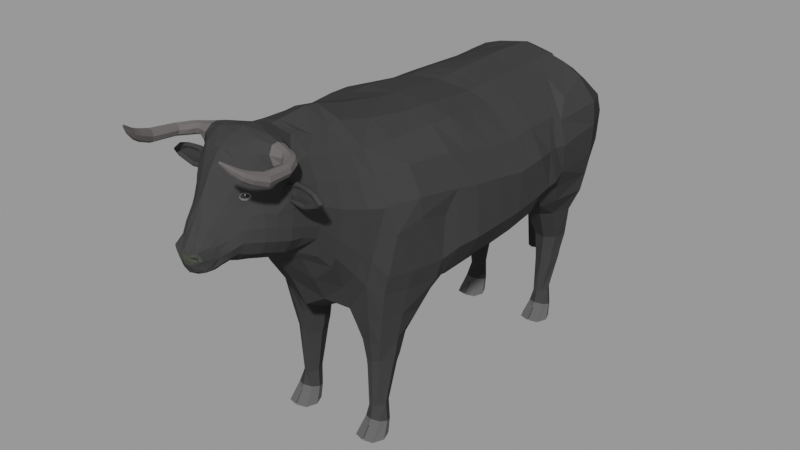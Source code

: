 # Source: low-poly-bull_767300f2-1e64-4139-a6c5-f4e220d7e3aa.blend  (saved by Blender 4.2.66; exported with 4.5.12 LTS)
import bpy
from mathutils import Matrix  # noqa: F401  (used for matrix-valued properties, if any)

bpy.ops.wm.read_factory_settings(use_empty=True)
scene = bpy.context.scene
scene.name = 'upload'

# ---- collections
col_low_poly_bull = bpy.data.collections.new('Low Poly Bull'); scene.collection.children.link(col_low_poly_bull)

# ---- materials (node trees are filled in below, after node groups)
mat_bulleyesblack = bpy.data.materials.new('BullEyesBlack')
mat_bulleyeswhite = bpy.data.materials.new('BullEyesWhite')
mat_bullbody = bpy.data.materials.new('BullBody')
mat_bullbody.alpha_threshold = 0.0
mat_bullbody.diffuse_color = (0.7991, 0.7991, 0.7991, 1.0)
mat_bullbody.roughness = 0.5
mat_bullhorns = bpy.data.materials.new('BullHorns')
mat_bullhorns.alpha_threshold = 0.0
mat_bullhorns.diffuse_color = (0.7991, 0.7991, 0.7991, 1.0)
mat_bullhorns.roughness = 1.0
mat_bulleyesfoot = bpy.data.materials.new('BullEyesFoot')
mat_bulleyesfoot.alpha_threshold = 0.0
mat_bulleyesfoot.diffuse_color = (0.7991, 0.7991, 0.7991, 1.0)
mat_bulleyesfoot.roughness = 0.5
mat_bullroundeyes = bpy.data.materials.new('BullRoundEyes')
mat_bullroundeyes.alpha_threshold = 0.0
mat_bullroundeyes.diffuse_color = (0.7991, 0.7991, 0.7991, 1.0)
mat_bullroundeyes.roughness = 0.5
mat_bullnose = bpy.data.materials.new('BullNose')
mat_bullnose.alpha_threshold = 0.0
mat_bullnose.diffuse_color = (0.7991, 0.7991, 0.7991, 1.0)
mat_bullnose.roughness = 0.5

# ---- material node trees
mat_bulleyesblack.use_nodes = True; mat_bulleyesblack.node_tree.nodes.clear()
_N = mat_bulleyesblack.node_tree.nodes; _L = mat_bulleyesblack.node_tree.links
n0 = _N.new('ShaderNodeBsdfPrincipled'); n0.name = 'Principled BSDF'; n0.location = (10, 300)
n0.distribution = 'GGX'
n0.subsurface_method = 'RANDOM_WALK_SKIN'
n0.inputs[0].default_value = (0.03741, 0.03741, 0.03741, 1.0)
n0.inputs[2].default_value = 1.0
n0.inputs[3].default_value = 1.45
n0.inputs[13].default_value = 0.0
n0.inputs[27].default_value = (0.0, 0.0, 0.0, 1.0)
n0.inputs[28].default_value = 1.0
n1 = _N.new('ShaderNodeOutputMaterial'); n1.name = 'Material Output'; n1.location = (300, 300)
_L.new(n0.outputs[0], n1.inputs[0])
n1.is_active_output = True
mat_bulleyeswhite.use_nodes = True; mat_bulleyeswhite.node_tree.nodes.clear()
_N = mat_bulleyeswhite.node_tree.nodes; _L = mat_bulleyeswhite.node_tree.links
n0 = _N.new('ShaderNodeBsdfPrincipled'); n0.name = 'Principled BSDF'; n0.location = (10, 300)
n0.distribution = 'GGX'
n0.subsurface_method = 'RANDOM_WALK_SKIN'
n0.inputs[2].default_value = 1.0
n0.inputs[3].default_value = 1.45
n0.inputs[13].default_value = 0.0
n0.inputs[27].default_value = (0.0, 0.0, 0.0, 1.0)
n0.inputs[28].default_value = 1.0
n1 = _N.new('ShaderNodeOutputMaterial'); n1.name = 'Material Output'; n1.location = (300, 300)
_L.new(n0.outputs[0], n1.inputs[0])
n1.is_active_output = True
mat_bullbody.use_nodes = True; mat_bullbody.node_tree.nodes.clear()
_N = mat_bullbody.node_tree.nodes; _L = mat_bullbody.node_tree.links
n0 = _N.new('ShaderNodeBsdfPrincipled'); n0.name = 'Principled BSDF'; n0.location = (10, 300)
n0.distribution = 'GGX'
n0.subsurface_method = 'RANDOM_WALK_SKIN'
n0.inputs[0].default_value = (0.04373, 0.04373, 0.04374, 1.0)
n0.inputs[2].default_value = 1.0
n0.inputs[3].default_value = 1.45
n0.inputs[13].default_value = 0.0
n0.inputs[27].default_value = (0.0, 0.0, 0.0, 1.0)
n0.inputs[28].default_value = 1.0
n1 = _N.new('ShaderNodeOutputMaterial'); n1.name = 'Material Output'; n1.location = (300, 300)
_L.new(n0.outputs[0], n1.inputs[0])
n1.is_active_output = True
mat_bullhorns.use_nodes = True; mat_bullhorns.node_tree.nodes.clear()
_N = mat_bullhorns.node_tree.nodes; _L = mat_bullhorns.node_tree.links
n0 = _N.new('ShaderNodeBsdfPrincipled'); n0.name = 'Principled BSDF'; n0.location = (10, 300)
n0.distribution = 'GGX'
n0.subsurface_method = 'RANDOM_WALK_SKIN'
n0.inputs[0].default_value = (0.1274, 0.1144, 0.1144, 1.0)
n0.inputs[2].default_value = 1.0
n0.inputs[3].default_value = 1.45
n0.inputs[13].default_value = 0.0
n0.inputs[27].default_value = (0.0, 0.0, 0.0, 1.0)
n0.inputs[28].default_value = 1.0
n1 = _N.new('ShaderNodeOutputMaterial'); n1.name = 'Material Output'; n1.location = (300, 300)
_L.new(n0.outputs[0], n1.inputs[0])
n1.is_active_output = True
mat_bulleyesfoot.use_nodes = True; mat_bulleyesfoot.node_tree.nodes.clear()
_N = mat_bulleyesfoot.node_tree.nodes; _L = mat_bulleyesfoot.node_tree.links
n0 = _N.new('ShaderNodeBsdfPrincipled'); n0.name = 'Principled BSDF'; n0.location = (10, 300)
n0.distribution = 'GGX'
n0.subsurface_method = 'RANDOM_WALK_SKIN'
n0.inputs[0].default_value = (0.1022, 0.1022, 0.1022, 1.0)
n0.inputs[2].default_value = 1.0
n0.inputs[3].default_value = 1.45
n0.inputs[13].default_value = 0.0
n0.inputs[27].default_value = (0.0, 0.0, 0.0, 1.0)
n0.inputs[28].default_value = 1.0
n1 = _N.new('ShaderNodeOutputMaterial'); n1.name = 'Material Output'; n1.location = (300, 300)
_L.new(n0.outputs[0], n1.inputs[0])
n1.is_active_output = True
mat_bullroundeyes.use_nodes = True; mat_bullroundeyes.node_tree.nodes.clear()
_N = mat_bullroundeyes.node_tree.nodes; _L = mat_bullroundeyes.node_tree.links
n0 = _N.new('ShaderNodeBsdfPrincipled'); n0.name = 'Principled BSDF'; n0.location = (10, 300)
n0.distribution = 'GGX'
n0.subsurface_method = 'RANDOM_WALK_SKIN'
n0.inputs[0].default_value = (0.1274, 0.1274, 0.1274, 1.0)
n0.inputs[2].default_value = 1.0
n0.inputs[3].default_value = 1.45
n0.inputs[13].default_value = 0.0
n0.inputs[27].default_value = (0.0, 0.0, 0.0, 1.0)
n0.inputs[28].default_value = 1.0
n1 = _N.new('ShaderNodeOutputMaterial'); n1.name = 'Material Output'; n1.location = (300, 300)
_L.new(n0.outputs[0], n1.inputs[0])
n1.is_active_output = True
mat_bullnose.use_nodes = True; mat_bullnose.node_tree.nodes.clear()
_N = mat_bullnose.node_tree.nodes; _L = mat_bullnose.node_tree.links
n0 = _N.new('ShaderNodeBsdfPrincipled'); n0.name = 'Principled BSDF'; n0.location = (10, 300)
n0.distribution = 'GGX'
n0.subsurface_method = 'RANDOM_WALK_SKIN'
n0.inputs[0].default_value = (0.06125, 0.06663, 0.05127, 1.0)
n0.inputs[2].default_value = 1.0
n0.inputs[3].default_value = 1.45
n0.inputs[13].default_value = 0.0
n0.inputs[27].default_value = (0.0, 0.0, 0.0, 1.0)
n0.inputs[28].default_value = 1.0
n1 = _N.new('ShaderNodeOutputMaterial'); n1.name = 'Material Output'; n1.location = (300, 300)
_L.new(n0.outputs[0], n1.inputs[0])
n1.is_active_output = True

# ---- meshes
me_bulleyes = bpy.data.meshes.new('BullEyes')
me_bulleyes.from_pydata([(0.1016, -1.105, 1.343), (0.05489, -1.11, 1.343), (0.1304, -1.173, 1.335), (0.1324, -1.159, 1.327), (0.1297, -1.144, 1.322), (0.1224, -1.13, 1.318), (0.1113, -1.118, 1.317), (0.09744, -1.11, 1.318), (0.08221, -1.106, 1.322), (0.06709, -1.106, 1.327), (0.05355, -1.111, 1.335), (0.1267, -1.177, 1.329), (0.1255, -1.167, 1.316), (0.1201, -1.156, 1.306), (0.1111, -1.144, 1.3), (0.09946, -1.133, 1.298), (0.08619, -1.124, 1.3), (0.07264, -1.118, 1.306), (0.06014, -1.115, 1.316), (0.0499, -1.116, 1.329), (0.1217, -1.184, 1.327), (0.116, -1.179, 1.312), (0.107, -1.172, 1.301), (0.09578, -1.163, 1.293), (0.08331, -1.153, 1.291), (0.07083, -1.143, 1.293), (0.05957, -1.134, 1.301), (0.05064, -1.127, 1.312), (0.04491, -1.122, 1.327), (0.1167, -1.19, 1.329), (0.1065, -1.191, 1.316), (0.09397, -1.188, 1.306), (0.08042, -1.182, 1.3), (0.06715, -1.173, 1.298), (0.05546, -1.162, 1.3), (0.0465, -1.15, 1.306), (0.04115, -1.139, 1.316), (0.03991, -1.128, 1.329), (0.1131, -1.194, 1.335), (0.09952, -1.2, 1.327), (0.0844, -1.2, 1.322), (0.06917, -1.196, 1.318), (0.05532, -1.188, 1.317), (0.04422, -1.176, 1.318), (0.03694, -1.162, 1.322), (0.03419, -1.147, 1.327), (0.03626, -1.133, 1.335), (0.1117, -1.196, 1.343), (0.09698, -1.203, 1.343), (0.0809, -1.205, 1.343), (0.06505, -1.201, 1.343), (0.051, -1.193, 1.343), (0.0401, -1.181, 1.343), (0.03343, -1.167, 1.343), (0.03165, -1.151, 1.343), (0.03492, -1.135, 1.343), (0.04293, -1.121, 1.343), (0.1131, -1.194, 1.351), (0.09952, -1.2, 1.358), (0.0844, -1.2, 1.364), (0.06917, -1.196, 1.367), (0.05532, -1.188, 1.368), (0.04422, -1.176, 1.367), (0.03694, -1.162, 1.364), (0.03419, -1.147, 1.358), (0.03626, -1.133, 1.351), (0.1167, -1.19, 1.356), (0.1065, -1.191, 1.369), (0.09397, -1.188, 1.379), (0.08042, -1.182, 1.385), (0.06715, -1.173, 1.387), (0.05546, -1.162, 1.385), (0.0465, -1.15, 1.379), (0.04115, -1.139, 1.369), (0.03991, -1.128, 1.356), (0.1237, -1.185, 1.343), (0.1217, -1.184, 1.359), (0.116, -1.179, 1.373), (0.107, -1.172, 1.384), (0.09578, -1.163, 1.392), (0.08331, -1.153, 1.394), (0.07083, -1.143, 1.392), (0.05957, -1.134, 1.384), (0.05064, -1.127, 1.373), (0.04491, -1.122, 1.359), (0.1267, -1.177, 1.356), (0.1255, -1.167, 1.369), (0.1201, -1.156, 1.379), (0.1111, -1.144, 1.385), (0.09946, -1.133, 1.387), (0.08619, -1.124, 1.385), (0.07264, -1.118, 1.379), (0.06014, -1.115, 1.369), (0.0499, -1.116, 1.356), (0.1304, -1.173, 1.351), (0.1324, -1.159, 1.358), (0.1297, -1.144, 1.364), (0.1224, -1.13, 1.367), (0.1113, -1.118, 1.368), (0.09744, -1.11, 1.367), (0.08221, -1.106, 1.364), (0.06709, -1.106, 1.358), (0.05355, -1.111, 1.351), (0.1317, -1.171, 1.343), (0.135, -1.155, 1.343), (0.1332, -1.139, 1.343), (0.1265, -1.125, 1.343), (0.1156, -1.113, 1.343), (0.08571, -1.101, 1.343), (0.06963, -1.103, 1.343)], [], [(104, 103, 2, 3), (1, 109, 9, 10), (0, 107, 6, 7), (105, 104, 3, 4), (56, 1, 10), (108, 0, 7, 8), (106, 105, 4, 5), (103, 75, 2), (109, 108, 8, 9), (107, 106, 5, 6), (3, 2, 11, 12), (10, 9, 18, 19), (7, 6, 15, 16), (4, 3, 12, 13), (56, 10, 19), (8, 7, 16, 17), (5, 4, 13, 14), (2, 75, 11), (9, 8, 17, 18), (6, 5, 14, 15), (15, 14, 23, 24), (12, 11, 20, 21), (19, 18, 27, 28), (16, 15, 24, 25), (13, 12, 21, 22), (56, 19, 28), (17, 16, 25, 26), (14, 13, 22, 23), (11, 75, 20), (18, 17, 26, 27), (20, 75, 29), (27, 26, 35, 36), (24, 23, 32, 33), (21, 20, 29, 30), (28, 27, 36, 37), (25, 24, 33, 34), (22, 21, 30, 31), (56, 28, 37), (26, 25, 34, 35), (23, 22, 31, 32), (35, 34, 43, 44), (32, 31, 40, 41), (29, 75, 38), (36, 35, 44, 45), (33, 32, 41, 42), (30, 29, 38, 39), (37, 36, 45, 46), (34, 33, 42, 43), (31, 30, 39, 40), (56, 37, 46), (40, 39, 48, 49), (56, 46, 55), (44, 43, 52, 53), (41, 40, 49, 50), (38, 75, 47), (45, 44, 53, 54), (42, 41, 50, 51), (39, 38, 47, 48), (46, 45, 54, 55), (43, 42, 51, 52), (52, 51, 61, 62), (49, 48, 58, 59), (56, 55, 65), (53, 52, 62, 63), (50, 49, 59, 60), (47, 75, 57), (54, 53, 63, 64), (51, 50, 60, 61), (48, 47, 57, 58), (55, 54, 64, 65), (58, 57, 66, 67), (65, 64, 73, 74), (62, 61, 70, 71), (59, 58, 67, 68), (56, 65, 74), (63, 62, 71, 72), (60, 59, 68, 69), (57, 75, 66), (64, 63, 72, 73), (61, 60, 69, 70), (73, 72, 82, 83), (70, 69, 79, 80), (67, 66, 76, 77), (74, 73, 83, 84), (71, 70, 80, 81), (68, 67, 77, 78), (56, 74, 84), (72, 71, 81, 82), (69, 68, 78, 79), (66, 75, 76), (79, 78, 87, 88), (76, 75, 85), (83, 82, 91, 92), (80, 79, 88, 89), (77, 76, 85, 86), (84, 83, 92, 93), (81, 80, 89, 90), (78, 77, 86, 87), (56, 84, 93), (82, 81, 90, 91), (91, 90, 99, 100), (88, 87, 96, 97), (85, 75, 94), (92, 91, 100, 101), (89, 88, 97, 98), (86, 85, 94, 95), (93, 92, 101, 102), (90, 89, 98, 99), (87, 86, 95, 96), (56, 93, 102), (96, 95, 104, 105), (56, 102, 1), (100, 99, 0, 108), (97, 96, 105, 106), (94, 75, 103), (101, 100, 108, 109), (98, 97, 106, 107), (95, 94, 103, 104), (102, 101, 109, 1), (99, 98, 107, 0)])
me_bulleyes.polygons.foreach_set('material_index', [0, 0, 0, 0, 0, 0, 0, 0, 0, 0, 0, 0, 0, 0, 0, 0, 0, 0, 0, 0, 0, 0, 0, 0, 0, 0, 0, 0, 0, 0, 0, 0, 0, 0, 0, 0, 0, 0, 0, 0, 0, 0, 0, 0, 0, 0, 0, 0, 0, 0, 0, 0, 0, 0, 0, 0, 0, 0, 0, 0, 0, 0, 0, 0, 0, 0, 0, 0, 0, 0, 0, 0, 0, 0, 0, 0, 0, 0, 0, 0, 0, 0, 0, 0, 0, 0, 0, 0, 0, 0, 0, 1, 0, 0, 0, 0, 0, 0, 0, 0, 0, 0, 0, 0, 0, 0, 0, 0, 0, 0, 0, 0, 0, 0, 0, 0, 0, 0, 0, 0])
_uv = me_bulleyes.uv_layers.new(name='UVMap')
_uv.uv.foreach_set('vector', [0.75, 0.8, 0.75, 0.9, 0.6667, 0.9, 0.6667, 0.8, 0.75, 0.1, 0.75, 0.2, 0.6667, 0.2, 0.6667, 0.1, 0.75, 0.4, 0.75, 0.5, 0.6667, 0.5, 0.6667, 0.4, 0.75, 0.7, 0.75, 0.8, 0.6667, 0.8, 0.6667, 0.7, 0.7083, 0.0, 0.75, 0.1, 0.6667, 0.1, 0.75, 0.3, 0.75, 0.4, 0.6667, 0.4, 0.6667, 0.3, 0.75, 0.6, 0.75, 0.7, 0.6667, 0.7, 0.6667, 0.6, 0.75, 0.9, 0.7083, 1.0, 0.6667, 0.9, 0.75, 0.2, 0.75, 0.3, 0.6667, 0.3, 0.6667, 0.2, 0.75, 0.5, 0.75, 0.6, 0.6667, 0.6, 0.6667, 0.5, 0.6667, 0.8, 0.6667, 0.9, 0.5833, 0.9, 0.5833, 0.8, 0.6667, 0.1, 0.6667, 0.2, 0.5833, 0.2, 0.5833, 0.1, 0.6667, 0.4, 0.6667, 0.5, 0.5833, 0.5, 0.5833, 0.4, 0.6667, 0.7, 0.6667, 0.8, 0.5833, 0.8, 0.5833, 0.7, 0.625, 0.0, 0.6667, 0.1, 0.5833, 0.1, 0.6667, 0.3, 0.6667, 0.4, 0.5833, 0.4, 0.5833, 0.3, 0.6667, 0.6, 0.6667, 0.7, 0.5833, 0.7, 0.5833, 0.6, 0.6667, 0.9, 0.625, 1.0, 0.5833, 0.9, 0.6667, 0.2, 0.6667, 0.3, 0.5833, 0.3, 0.5833, 0.2, 0.6667, 0.5, 0.6667, 0.6, 0.5833, 0.6, 0.5833, 0.5, 0.5833, 0.5, 0.5833, 0.6, 0.5, 0.6, 0.5, 0.5, 0.5833, 0.8, 0.5833, 0.9, 0.5, 0.9, 0.5, 0.8, 0.5833, 0.1, 0.5833, 0.2, 0.5, 0.2, 0.5, 0.1, 0.5833, 0.4, 0.5833, 0.5, 0.5, 0.5, 0.5, 0.4, 0.5833, 0.7, 0.5833, 0.8, 0.5, 0.8, 0.5, 0.7, 0.5417, 0.0, 0.5833, 0.1, 0.5, 0.1, 0.5833, 0.3, 0.5833, 0.4, 0.5, 0.4, 0.5, 0.3, 0.5833, 0.6, 0.5833, 0.7, 0.5, 0.7, 0.5, 0.6, 0.5833, 0.9, 0.5417, 1.0, 0.5, 0.9, 0.5833, 0.2, 0.5833, 0.3, 0.5, 0.3, 0.5, 0.2, 0.5, 0.9, 0.4583, 1.0, 0.4167, 0.9, 0.5, 0.2, 0.5, 0.3, 0.4167, 0.3, 0.4167, 0.2, 0.5, 0.5, 0.5, 0.6, 0.4167, 0.6, 0.4167, 0.5, 0.5, 0.8, 0.5, 0.9, 0.4167, 0.9, 0.4167, 0.8, 0.5, 0.1, 0.5, 0.2, 0.4167, 0.2, 0.4167, 0.1, 0.5, 0.4, 0.5, 0.5, 0.4167, 0.5, 0.4167, 0.4, 0.5, 0.7, 0.5, 0.8, 0.4167, 0.8, 0.4167, 0.7, 0.4583, 0.0, 0.5, 0.1, 0.4167, 0.1, 0.5, 0.3, 0.5, 0.4, 0.4167, 0.4, 0.4167, 0.3, 0.5, 0.6, 0.5, 0.7, 0.4167, 0.7, 0.4167, 0.6, 0.4167, 0.3, 0.4167, 0.4, 0.3333, 0.4, 0.3333, 0.3, 0.4167, 0.6, 0.4167, 0.7, 0.3333, 0.7, 0.3333, 0.6, 0.4167, 0.9, 0.375, 1.0, 0.3333, 0.9, 0.4167, 0.2, 0.4167, 0.3, 0.3333, 0.3, 0.3333, 0.2, 0.4167, 0.5, 0.4167, 0.6, 0.3333, 0.6, 0.3333, 0.5, 0.4167, 0.8, 0.4167, 0.9, 0.3333, 0.9, 0.3333, 0.8, 0.4167, 0.1, 0.4167, 0.2, 0.3333, 0.2, 0.3333, 0.1, 0.4167, 0.4, 0.4167, 0.5, 0.3333, 0.5, 0.3333, 0.4, 0.4167, 0.7, 0.4167, 0.8, 0.3333, 0.8, 0.3333, 0.7, 0.375, 0.0, 0.4167, 0.1, 0.3333, 0.1, 0.3333, 0.7, 0.3333, 0.8, 0.25, 0.8, 0.25, 0.7, 0.2917, 0.0, 0.3333, 0.1, 0.25, 0.1, 0.3333, 0.3, 0.3333, 0.4, 0.25, 0.4, 0.25, 0.3, 0.3333, 0.6, 0.3333, 0.7, 0.25, 0.7, 0.25, 0.6, 0.3333, 0.9, 0.2917, 1.0, 0.25, 0.9, 0.3333, 0.2, 0.3333, 0.3, 0.25, 0.3, 0.25, 0.2, 0.3333, 0.5, 0.3333, 0.6, 0.25, 0.6, 0.25, 0.5, 0.3333, 0.8, 0.3333, 0.9, 0.25, 0.9, 0.25, 0.8, 0.3333, 0.1, 0.3333, 0.2, 0.25, 0.2, 0.25, 0.1, 0.3333, 0.4, 0.3333, 0.5, 0.25, 0.5, 0.25, 0.4, 0.25, 0.4, 0.25, 0.5, 0.1667, 0.5, 0.1667, 0.4, 0.25, 0.7, 0.25, 0.8, 0.1667, 0.8, 0.1667, 0.7, 0.2083, 0.0, 0.25, 0.1, 0.1667, 0.1, 0.25, 0.3, 0.25, 0.4, 0.1667, 0.4, 0.1667, 0.3, 0.25, 0.6, 0.25, 0.7, 0.1667, 0.7, 0.1667, 0.6, 0.25, 0.9, 0.2083, 1.0, 0.1667, 0.9, 0.25, 0.2, 0.25, 0.3, 0.1667, 0.3, 0.1667, 0.2, 0.25, 0.5, 0.25, 0.6, 0.1667, 0.6, 0.1667, 0.5, 0.25, 0.8, 0.25, 0.9, 0.1667, 0.9, 0.1667, 0.8, 0.25, 0.1, 0.25, 0.2, 0.1667, 0.2, 0.1667, 0.1, 0.1667, 0.8, 0.1667, 0.9, 0.08333, 0.9, 0.08333, 0.8, 0.1667, 0.1, 0.1667, 0.2, 0.08333, 0.2, 0.08333, 0.1, 0.1667, 0.4, 0.1667, 0.5, 0.08333, 0.5, 0.08333, 0.4, 0.1667, 0.7, 0.1667, 0.8, 0.08333, 0.8, 0.08333, 0.7, 0.125, 0.0, 0.1667, 0.1, 0.08333, 0.1, 0.1667, 0.3, 0.1667, 0.4, 0.08333, 0.4, 0.08333, 0.3, 0.1667, 0.6, 0.1667, 0.7, 0.08333, 0.7, 0.08333, 0.6, 0.1667, 0.9, 0.125, 1.0, 0.08333, 0.9, 0.1667, 0.2, 0.1667, 0.3, 0.08333, 0.3, 0.08333, 0.2, 0.1667, 0.5, 0.1667, 0.6, 0.08333, 0.6, 0.08333, 0.5, 0.08333, 0.2, 0.08333, 0.3, 0.0, 0.3, 0.0, 0.2, 0.08333, 0.5, 0.08333, 0.6, 0.0, 0.6, 0.0, 0.5, 0.08333, 0.8, 0.08333, 0.9, 0.0, 0.9, 0.0, 0.8, 0.08333, 0.1, 0.08333, 0.2, 0.0, 0.2, 0.0, 0.1, 0.08333, 0.4, 0.08333, 0.5, 0.0, 0.5, 0.0, 0.4, 0.08333, 0.7, 0.08333, 0.8, 0.0, 0.8, 0.0, 0.7, 0.04167, 0.0, 0.08333, 0.1, 0.0, 0.1, 0.08333, 0.3, 0.08333, 0.4, 0.0, 0.4, 0.0, 0.3, 0.08333, 0.6, 0.08333, 0.7, 0.0, 0.7, 0.0, 0.6, 0.08333, 0.9, 0.04167, 1.0, 0.0, 0.9, 1.0, 0.6, 1.0, 0.7, 0.9167, 0.7, 0.9167, 0.6, 1.0, 0.9, 0.9583, 1.0, 0.9167, 0.9, 1.0, 0.2, 1.0, 0.3, 0.9167, 0.3, 0.9167, 0.2, 1.0, 0.5, 1.0, 0.6, 0.9167, 0.6, 0.9167, 0.5, 1.0, 0.8, 1.0, 0.9, 0.9167, 0.9, 0.9167, 0.8, 1.0, 0.1, 1.0, 0.2, 0.9167, 0.2, 0.9167, 0.1, 1.0, 0.4, 1.0, 0.5, 0.9167, 0.5, 0.9167, 0.4, 1.0, 0.7, 1.0, 0.8, 0.9167, 0.8, 0.9167, 0.7, 0.9583, 0.0, 1.0, 0.1, 0.9167, 0.1, 1.0, 0.3, 1.0, 0.4, 0.9167, 0.4, 0.9167, 0.3, 0.9167, 0.3, 0.9167, 0.4, 0.8333, 0.4, 0.8333, 0.3, 0.9167, 0.6, 0.9167, 0.7, 0.8333, 0.7, 0.8333, 0.6, 0.9167, 0.9, 0.875, 1.0, 0.8333, 0.9, 0.9167, 0.2, 0.9167, 0.3, 0.8333, 0.3, 0.8333, 0.2, 0.9167, 0.5, 0.9167, 0.6, 0.8333, 0.6, 0.8333, 0.5, 0.9167, 0.8, 0.9167, 0.9, 0.8333, 0.9, 0.8333, 0.8, 0.9167, 0.1, 0.9167, 0.2, 0.8333, 0.2, 0.8333, 0.1, 0.9167, 0.4, 0.9167, 0.5, 0.8333, 0.5, 0.8333, 0.4, 0.9167, 0.7, 0.9167, 0.8, 0.8333, 0.8, 0.8333, 0.7, 0.875, 0.0, 0.9167, 0.1, 0.8333, 0.1, 0.8333, 0.7, 0.8333, 0.8, 0.75, 0.8, 0.75, 0.7, 0.7917, 0.0, 0.8333, 0.1, 0.75, 0.1, 0.8333, 0.3, 0.8333, 0.4, 0.75, 0.4, 0.75, 0.3, 0.8333, 0.6, 0.8333, 0.7, 0.75, 0.7, 0.75, 0.6, 0.8333, 0.9, 0.7917, 1.0, 0.75, 0.9, 0.8333, 0.2, 0.8333, 0.3, 0.75, 0.3, 0.75, 0.2, 0.8333, 0.5, 0.8333, 0.6, 0.75, 0.6, 0.75, 0.5, 0.8333, 0.8, 0.8333, 0.9, 0.75, 0.9, 0.75, 0.8, 0.8333, 0.1, 0.8333, 0.2, 0.75, 0.2, 0.75, 0.1, 0.8333, 0.4, 0.8333, 0.5, 0.75, 0.5, 0.75, 0.4])
me_bulleyes.materials.append(mat_bulleyesblack)
me_bulleyes.materials.append(mat_bulleyeswhite)
me_bulleyes.update()
me_bull = bpy.data.meshes.new('Bull')
me_bull.from_pydata([(0.2678, 0.09559, 1.347), (0.2728, -0.3077, 1.388), (0.2393, -0.3177, 0.6543), (0.2839, 0.09559, 0.675), (0.1199, 0.5237, 0.6888), (0.2609, 0.5611, 1.333), (0.1295, 0.931, 0.8094), (0.2108, 0.8593, 1.296), (0.06922, 0.7635, 0.7361), (0.2235, 0.7484, 1.36), (0.2306, -0.6771, 1.393), (0.1554, -0.6877, 0.6588), (0.1828, -0.9242, 1.431), (0.1945, -0.9034, 1.007), (0.1365, -1.152, 1.42), (0.1454, -1.143, 1.103), (0.08953, -1.217, 1.365), (0.1151, -1.22, 1.123), (0.04087, -1.381, 1.16), (0.05336, -1.339, 1.074), (0.4145, -0.3077, 1.145), (0.4151, 0.4151, 1.083), (0.453, 0.09559, 1.089), (0.1576, 0.9906, 1.083), (0.3422, -0.6771, 1.172), (0.2423, -0.9242, 1.243), (0.1723, -1.143, 1.275), (0.1146, -1.223, 1.262), (0.04958, -1.361, 1.117), (0.4142, 0.7432, 1.096), (0.3308, 0.9402, 1.087), (0.4251, 0.4789, 1.077), (0.3536, 0.5613, 1.267), (0.2709, 0.8709, 1.253), (0.312, 0.7526, 1.309), (0.3983, -0.3695, 1.04), (0.3757, -0.642, 1.052), (0.2535, -0.5235, 1.382), (0.1148, -0.5152, 0.6156), (0.3939, -0.5235, 1.177), (0.3969, -0.5233, 1.089), (0.135, -0.5307, 0.4855), (0.1793, -0.4362, 0.4855), (0.2865, -0.5367, 0.4855), (0.2676, -0.4615, 0.4855), (0.1716, -0.6283, 0.4855), (0.254, -0.6142, 0.4855), (0.1532, -0.5385, 0.3443), (0.1792, -0.4682, 0.3443), (0.2641, -0.5429, 0.3443), (0.2477, -0.4932, 0.3443), (0.1804, -0.6109, 0.3443), (0.2358, -0.5961, 0.3443), (0.1637, -0.5594, 0.1458), (0.1969, -0.5179, 0.1104), (0.2408, -0.5623, 0.1458), (0.209, -0.5182, 0.1104), (0.1838, -0.6077, 0.1458), (0.2215, -0.5922, 0.1458), (0.1493, -0.5717, 0.06894), (0.1947, -0.5233, 0.07086), (0.2562, -0.5709, 0.06872), (0.2109, -0.5235, 0.07094), (0.1653, -0.608, 0.07899), (0.2408, -0.6074, 0.07883), (0.132, -0.6096, 0.0), (0.1542, -0.5586, 0.0), (0.2733, -0.6138, 0.0), (0.2541, -0.5616, 0.0), (0.1512, -0.6618, 0.0), (0.2511, -0.6647, 0.0), (0.1319, 0.6281, 0.6235), (0.1502, 0.8362, 0.6379), (0.1073, 0.7493, 0.6317), (0.3281, 0.7214, 0.6379), (0.2768, 0.8184, 0.6379), (0.2951, 0.6241, 0.6371), (0.1652, 0.6892, 0.4628), (0.1523, 0.8081, 0.4633), (0.1368, 0.7441, 0.4627), (0.2827, 0.776, 0.464), (0.2529, 0.831, 0.4632), (0.2701, 0.7122, 0.4652), (0.1738, 0.6923, 0.3158), (0.1664, 0.786, 0.3158), (0.1539, 0.7373, 0.3158), (0.2649, 0.7498, 0.3158), (0.2449, 0.7948, 0.3158), (0.2523, 0.7011, 0.3158), (0.05965, -1.309, 1.237), (0.08226, -1.286, 1.095), (0.08853, -1.292, 1.179), (0.1699, 0.9607, 0.9432), (0.4448, 0.09559, 0.8937), (0.4364, 0.4046, 0.926), (0.4242, -0.3016, 0.8785), (0.293, -0.7011, 0.9313), (0.2343, -0.9242, 1.153), (0.1763, -1.143, 1.217), (0.1275, -1.226, 1.213), (0.04997, -1.354, 1.102), (0.4119, 0.7322, 0.9496), (0.3315, 0.9214, 0.945), (0.4146, 0.4886, 0.9395), (0.3993, -0.3849, 0.8468), (0.3356, -0.6509, 0.854), (0.3754, -0.5358, 0.8509), (0.08762, -1.29, 1.153), (0.03069, -1.348, 1.064), (0.02483, -1.384, 1.154), (0.04656, 0.5522, 0.672), (0.1825, 0.09559, 0.6444), (0.07314, -1.143, 1.056), (0.05785, -1.22, 1.076), (0.1284, 0.8568, 1.323), (0.06904, 0.9343, 0.8145), (0.09295, -0.6824, 0.6625), (0.1246, -0.9233, 0.9823), (0.05412, -1.221, 1.405), (0.09644, -1.151, 1.49), (0.1606, -0.3077, 1.417), (0.1656, 0.09559, 1.387), (0.1406, 0.7473, 1.387), (0.146, -0.9242, 1.468), (0.1197, -0.6771, 1.476), (0.1325, -0.3488, 0.5787), (0.146, 0.5611, 1.384), (0.02224, 0.7666, 0.7031), (0.1011, 0.9937, 1.083), (0.02702, -1.373, 1.107), (0.138, -0.5235, 1.444), (0.06106, -0.5194, 0.5908), (0.03149, -1.317, 1.255), (0.04793, -1.284, 1.061), (0.02773, -1.369, 1.095), (0.103, 0.9798, 0.949), (0.09949, -1.253, 1.112), (0.07194, -1.259, 1.292), (0.09921, -1.261, 1.217), (0.1091, -1.258, 1.19), (0.03837, -1.265, 1.332), (0.05448, -1.252, 1.071), (0.1084, -1.184, 1.412), (0.1296, -1.191, 1.113), (0.1401, -1.189, 1.264), (0.1444, -1.196, 1.221), (0.07733, -1.178, 1.462), (0.06674, -1.19, 1.067), (0.2938, -0.6771, 1.287), (0.3652, -0.3077, 1.286), (0.3702, 0.452, 1.209), (0.394, 0.09559, 1.214), (0.1741, 0.9524, 1.19), (0.2233, -0.9242, 1.337), (0.1627, -1.138, 1.351), (0.09771, -1.225, 1.311), (0.04642, -1.375, 1.147), (0.3882, 0.4907, 1.185), (0.3166, 0.9315, 1.169), (0.4016, 0.7513, 1.202), (0.3348, -0.5235, 1.301), (0.08086, -1.294, 1.209), (0.1059, 0.9514, 1.194), (0.02579, -1.381, 1.131), (0.08734, -1.258, 1.261), (0.1088, -1.207, 1.334), (0.147, -1.16, 1.347), (0.1319, -1.182, 1.309), (0.1212, -1.187, 1.373), (0.1183, -1.2, 1.313), (0.1439, -1.165, 1.321), (0.1102, -1.202, 1.359), (0.1365, -1.17, 1.37), (0.163, -1.045, 1.073), (0.2265, -1.044, 1.301), (0.2114, -1.045, 1.191), (0.09676, -1.045, 1.031), (0.0406, -1.157, 1.502), (0.1013, -0.9242, 1.491), (0.111, -1.038, 1.529), (0.2311, -1.059, 1.317), (0.1938, -1.099, 1.206), (0.08563, -1.099, 1.045), (0.1524, -1.099, 1.09), (0.1296, -1.124, 1.488), (0.1016, -1.088, 1.526), (0.1695, -0.9918, 1.071), (0.1477, -0.9726, 1.468), (0.2147, -1.031, 1.363), (0.2298, -1.028, 1.307), (0.2233, -0.985, 1.177), (0.2176, -0.9843, 1.342), (0.1242, -0.9954, 1.511), (0.2203, -1.063, 1.443), (0.1965, -1.051, 1.509), (0.2125, -1.084, 1.459), (0.2064, -1.09, 1.484), (0.1957, -1.075, 1.505), (0.2141, -1.024, 1.473), (0.2189, -1.038, 1.452), (0.2016, -1.03, 1.498), (0.2034, -1.058, 1.423), (0.1834, -1.094, 1.445), (0.1587, -1.073, 1.513), (0.1598, -1.044, 1.517), (0.1684, -1.097, 1.484), (0.1813, -1.005, 1.472), (0.198, -1.013, 1.438), (0.1697, -1.02, 1.504), (0.2331, -1.068, 1.448), (0.2202, -1.056, 1.505), (0.224, -1.085, 1.46), (0.2172, -1.089, 1.484), (0.2135, -1.076, 1.501), (0.2411, -1.035, 1.474), (0.2389, -1.047, 1.455), (0.2334, -1.039, 1.494), (0.2445, -1.077, 1.449), (0.2402, -1.066, 1.504), (0.232, -1.09, 1.462), (0.2257, -1.092, 1.483), (0.228, -1.082, 1.5), (0.2632, -1.05, 1.472), (0.2582, -1.06, 1.455), (0.2557, -1.053, 1.493), (0.2587, -1.094, 1.448), (0.2588, -1.084, 1.503), (0.242, -1.104, 1.46), (0.2358, -1.106, 1.481), (0.2423, -1.098, 1.498), (0.2829, -1.073, 1.472), (0.2759, -1.081, 1.454), (0.2757, -1.074, 1.493), (0.2884, -1.14, 1.45), (0.2928, -1.134, 1.501), (0.2719, -1.14, 1.46), (0.2664, -1.138, 1.478), (0.275, -1.135, 1.495), (0.3149, -1.135, 1.473), (0.3063, -1.138, 1.456), (0.3092, -1.133, 1.491), (0.3002, -1.252, 1.455), (0.3055, -1.245, 1.511), (0.282, -1.252, 1.465), (0.276, -1.25, 1.486), (0.2857, -1.247, 1.505), (0.3299, -1.247, 1.48), (0.32, -1.249, 1.461), (0.3239, -1.245, 1.5), (0.2496, -1.397, 1.576), (0.2506, -1.392, 1.584), (0.2465, -1.396, 1.578), (0.2456, -1.395, 1.58), (0.2472, -1.393, 1.583), (0.2547, -1.395, 1.579), (0.253, -1.396, 1.577), (0.2537, -1.393, 1.582), (0.2125, -1.048, 1.369), (0.2227, -1.06, 1.359), (0.2125, -1.066, 1.337), (0.1143, -1.199, 1.343), (0.1366, -1.173, 1.344), (0.1253, -1.185, 1.333), (0.1238, -1.187, 1.354), (0.1181, -1.195, 1.336), (0.1332, -1.176, 1.337), (0.1163, -1.196, 1.35), (0.1325, -1.178, 1.351), (0.2473, 0.2555, 0.7031), (0.2671, 0.2555, 1.344), (0.4474, 0.2555, 1.097), (0.4399, 0.2555, 0.9072), (0.1607, 0.2555, 1.39), (0.1836, 0.2555, 0.6859), (0.3791, 0.2555, 1.222), (0.269, 0.7569, 0.3592), (0.2559, 0.7043, 0.3592), (0.1712, 0.6936, 0.3592), (0.1491, 0.7418, 0.3592), (0.1622, 0.7944, 0.3592), (0.2469, 0.8051, 0.3592), (0.1457, -0.5329, 0.3811), (0.1786, -0.4563, 0.3811), (0.1774, -0.6119, 0.3811), (0.2543, -0.4822, 0.3811), (0.2701, -0.5377, 0.3811), (0.2386, -0.5973, 0.3811), (0.2501, -1.395, 1.58), (0.2007, -0.8344, 1.414), (0.2055, -0.8378, 0.9321), (0.2761, -0.8344, 1.206), (0.2472, -0.836, 1.068), (0.1327, -0.8344, 1.469), (0.1238, -0.8555, 0.8585), (0.2479, -0.8344, 1.31), (0.1736, -0.7461, 0.7906), (0.1153, -0.7388, 1.475), (0.2202, -0.7388, 1.399), (0.3131, -0.7388, 1.181), (0.2829, -0.7425, 0.9775), (0.1008, -0.7754, 0.7244), (0.2722, -0.7388, 1.292), (0.2813, -0.1984, 1.383), (0.2704, -0.1984, 0.6536), (0.4298, -0.1984, 1.127), (0.4439, -0.1984, 0.8883), (0.1565, -0.1984, 0.594), (0.1701, -0.1984, 1.416), (0.3779, -0.1984, 1.256), (0.3613, -0.3375, 0.7442), (0.2623, -0.7013, 0.8084), (0.2155, -0.9242, 1.096), (0.172, -1.143, 1.158), (0.1366, -1.222, 1.17), (0.05304, -1.348, 1.088), (0.3735, -0.3925, 0.7474), (0.3074, -0.6447, 0.7562), (0.345, -0.5421, 0.7548), (0.0865, -1.288, 1.124), (0.2, 0.9417, 0.8445), (0.3984, 0.09559, 0.7908), (0.3156, 0.4455, 0.8067), (0.3963, 0.732, 0.8445), (0.3193, 0.8971, 0.8445), (0.3771, 0.511, 0.8445), (0.08525, 0.957, 0.8571), (0.02982, -1.36, 1.077), (0.1164, -1.254, 1.151), (0.1476, -1.193, 1.166), (0.2043, -1.045, 1.135), (0.1875, -1.099, 1.147), (0.208, -0.9852, 1.125), (0.403, 0.2555, 0.8183), (0.2252, -0.8371, 0.984), (0.2429, -0.7445, 0.8715), (0.3747, -0.1984, 0.7632), (0.02384, 0.131, 0.6201), (0.02637, 0.2306, 0.6339), (0.02095, 0.1447, 0.5854), (0.02307, 0.2282, 0.597), (0.01677, 0.1652, 0.5551), (0.0184, 0.2295, 0.564), (0.2675, 0.1753, 1.346), (0.183, 0.1753, 0.6651), (0.2718, 0.1753, 0.6905), (0.4502, 0.1753, 1.093), (0.4424, 0.1753, 0.9004), (0.1632, 0.1753, 1.389), (0.3865, 0.1753, 1.218), (0.4007, 0.1753, 0.8045), (0.03955, 0.1808, 0.627), (0.03473, 0.1865, 0.5912), (0.02464, 0.1973, 0.5595), (0.02929, 0.9926, 1.1), (0.092, 0.8615, 1.327), (0.1052, 0.7675, 1.386), (0.05338, 0.9501, 1.231), (0.07867, 0.8828, 1.334), (0.07684, 0.8121, 1.372), (0.04901, 0.9716, 1.243), (0.02929, 1.024, 1.112), (0.02726, 0.998, 1.013), (0.02726, 1.028, 1.024), (0.02982, 0.9579, 0.8105), (0.02982, 0.9902, 0.8269), (0.04568, 0.9231, 0.5759), (0.04992, 0.9769, 0.5771), (0.02639, 0.9356, 0.2286), (0.02639, 0.9604, 0.2286), (0.1387, -1.163, 1.392), (0.2223, -0.5207, 0.1458), (0.1846, -0.5126, 0.1458), (0.2402, -0.5346, 0.05868), (0.1647, -0.5352, 0.05884), (0.206, -0.4996, 0.1011), (0.1991, -0.4994, 0.1011), (0.2085, -0.5031, 0.07495), (0.1977, -0.5029, 0.07495), (0.04386, -1.169, 1.491), (0.2128, -0.6298, 0.4855), (0.2219, -0.4376, 0.4855), (0.2081, -0.612, 0.3443), (0.2081, -0.4693, 0.3443), (0.2027, -0.6085, 0.1458), (0.2033, -0.5133, 0.1458), (0.2031, -0.6228, 0.08308), (0.2033, -0.528, 0.05459), (0.09115, -0.8823, 1.491), (0.208, -0.6131, 0.3811), (0.2105, -0.4575, 0.3811), (0.2029, -0.5181, 0.1104), (0.2031, -0.5234, 0.0709), (0.2031, -0.4995, 0.1011), (0.2031, -0.503, 0.07495), (0.2456, 0.5898, 0.6308), (0.2028, 0.8415, 0.6379), (0.2216, 0.676, 0.4632), (0.1994, 0.8436, 0.464), (0.2146, 0.6773, 0.3158), (0.2042, 0.8098, 0.3158), (0.2154, 0.678, 0.3592), (0.2027, 0.8207, 0.3592), (0.2078, 0.4076, 0.6953), (0.4246, 0.3602, 1.087), (0.4373, 0.3402, 0.9211), (0.1503, 0.481, 1.385), (0.3717, 0.4206, 1.211), (0.2627, 0.481, 1.336), (0.1178, 0.4374, 0.6573), (0.3714, 0.3644, 0.822), (0.1419, -1.168, 1.345), (0.138, -1.172, 1.333), (0.1187, -1.197, 1.33), (0.1128, -1.203, 1.341), (0.1148, -1.199, 1.353), (0.1283, -1.184, 1.327), (0.1355, -1.175, 1.356), (0.124, -1.187, 1.359), (0.2316, -0.6569, 0.6114), (0.2771, -0.398, 0.5843), (0.3158, -0.5394, 0.623), (0.3119, -0.4326, 0.5954), (0.1249, -0.523, 0.5476), (0.1635, -0.658, 0.575), (0.2093, -0.3769, 0.5638), (0.2807, -0.6294, 0.6237), (0.0, -0.3077, 1.436), (0.0, -0.3699, 0.5439), (-1.901e-06, 0.5611, 1.419), (-1.885e-06, 0.5559, 0.6717), (-4.067e-07, 0.09559, 1.398), (-4.067e-07, 0.09559, 0.6127), (-3.108e-06, 0.9371, 0.8164), (-2.565e-06, 0.7677, 0.696), (-2.497e-06, 0.7467, 1.413), (2.074e-06, -0.6771, 1.516), (2.074e-06, -0.6771, 0.6065), (2.867e-06, -0.9242, 1.509), (0.0, -0.944, 0.9558), (3.626e-06, -1.16, 1.505), (0.0, -1.143, 1.041), (3.859e-06, -1.233, 1.42), (3.816e-06, -1.22, 1.06), (4.354e-06, -1.387, 1.152), (4.235e-06, -1.35, 1.059), (-3.296e-06, 0.9955, 1.083), (4.325e-06, -1.378, 1.105), (1.581e-06, -0.5235, 1.475), (1.581e-06, -0.5235, 0.5729), (4.132e-06, -1.318, 1.261), (4.022e-06, -1.284, 1.048), (-3.255e-06, 0.9826, 0.9547), (4.305e-06, -1.372, 1.088), (0.0, -1.252, 1.054), (0.0, -1.276, 1.344), (3.716e-06, -1.189, 1.482), (3.721e-06, -1.19, 1.052), (-3.164e-06, 0.9543, 1.21), (4.346e-06, -1.385, 1.128), (3.296e-06, -1.058, 1.543), (0.0, -1.045, 1.01), (3.461e-06, -1.109, 1.529), (0.0, -1.099, 1.027), (0.0, -0.9785, 0.9852), (3.082e-06, -0.9909, 1.534), (-9.791e-07, 0.2739, 0.6442), (0.0, 0.2555, 1.414), (0.0, -0.857, 0.8183), (0.0, -0.8364, 1.517), (2.42e-06, -0.7846, 0.6638), (2.285e-06, -0.7428, 1.524), (0.0, -0.1984, 1.425), (0.0, -0.1984, 0.5486), (4.275e-06, -1.363, 1.067), (-3.205e-06, 0.9671, 0.8904), (-5.227e-07, 0.1317, 0.6191), (-8.395e-07, 0.2304, 0.6365), (-5.664e-07, 0.1453, 0.5846), (-8.319e-07, 0.2281, 0.5992), (-6.318e-07, 0.1657, 0.5545), (-8.36e-07, 0.2293, 0.5657), (0.0, 0.1753, 1.406), (-7.334e-07, 0.1973, 0.5595), (-3.152e-06, 0.9507, 1.237), (-2.584e-06, 0.7738, 1.406), (-3.221e-06, 0.9721, 1.248), (-2.927e-06, 0.8806, 1.344), (-2.706e-06, 0.8118, 1.388), (-3.236e-06, 0.9767, 1.095), (-3.44e-06, 1.04, 1.118), (-3.257e-06, 0.9832, 1.007), (-3.446e-06, 1.042, 1.029), (-3.123e-06, 0.9417, 0.7996), (-3.331e-06, 1.006, 0.833), (-2.964e-06, 0.8921, 0.5764), (-3.328e-06, 1.006, 0.5771), (-3.064e-06, 0.9232, 0.2286), (-3.223e-06, 0.9728, 0.2286), (3.671e-06, -1.174, 1.494), (0.0, -0.8818, 1.513), (-1.63e-06, 0.4767, 0.6544), (-1.644e-06, 0.481, 1.417), (4.249e-06, -1.355, 1.203), (0.05584, -1.333, 1.194), (0.07576, -1.321, 1.149), (4.137e-06, -1.32, 1.051), (0.06996, -1.31, 1.083), (0.07568, -1.319, 1.127), (0.03893, -1.317, 1.059), (0.02813, -1.346, 1.2), (0.07277, -1.324, 1.173), (0.07249, -1.314, 1.105), (4.321e-06, -1.377, 1.169), (0.05756, -1.371, 1.165), (0.06399, -1.35, 1.126), (0.06325, -1.341, 1.112), (0.03328, -1.334, 1.061), (0.06243, -1.358, 1.15), (0.06451, -1.333, 1.093), (0.0, -1.339, 1.057), (0.06264, -1.327, 1.079), (0.02613, -1.366, 1.173), (0.05027, -1.367, 1.128), (0.03701, -1.38, 1.144), (0.03416, -1.377, 1.129), (0.03082, -1.379, 1.137), (0.05291, -1.372, 1.149), (0.05677, -1.363, 1.131), (0.0556, -1.363, 1.139), (0.04538, -1.368, 1.144), (0.04808, -1.363, 1.131), (0.03878, -1.372, 1.143), (0.03678, -1.37, 1.132), (0.03443, -1.372, 1.137), (0.04993, -1.367, 1.145), (0.05264, -1.361, 1.133), (0.05182, -1.361, 1.139), (0.03029, -1.344, 1.071), (4.221e-06, -1.346, 1.063), (0.03029, -1.324, 1.071), (4.16e-06, -1.327, 1.063), (0.0, -1.343, 1.059), (0.02679, -1.342, 1.065), (4.159e-06, -1.326, 1.059), (0.03044, -1.325, 1.067), (0.07929, 0.758, 0.7158), (0.1265, 0.5935, 0.6537), (0.1533, 0.8888, 0.7314), (0.38, 0.7234, 0.7525), (0.3084, 0.865, 0.7562), (0.35, 0.5571, 0.7472), (0.2955, 0.5068, 0.7194), (0.229, 0.899, 0.7593), (0.1163, -1.209, 1.292), (0.1368, -1.185, 1.286), (0.1177, -1.186, 1.392), (0.1034, -1.207, 1.367), (0.1546, -1.156, 1.302), (0.1032, -1.214, 1.327), (0.1554, -1.15, 1.35), (-2.033e-07, -0.0514, 0.5807), (0.2771, -0.0514, 0.6643), (0.4414, -0.0514, 1.108), (0.4443, -0.0514, 0.891), (0.1679, -0.0514, 1.402), (0.3859, -0.0514, 1.235), (-2.033e-07, -0.0514, 1.412), (0.2745, -0.0514, 1.365), (0.1695, -0.0514, 0.6192), (0.3866, -0.0514, 0.777), (0.1892, -0.9895, 1.42), (0.2017, -1.052, 1.407), (0.2326, -0.9874, 1.251), (0.219, -1.045, 1.258), (0.1662, -1.106, 1.434), (0.1966, -1.099, 1.263), (0.1868, -1.099, 1.343), (0.2248, -1.023, 1.337), (0.3924, -1.055, 1.349), (0.3967, -1.07, 1.35), (0.372, -1.066, 1.326), (0.3602, -1.068, 1.382), (0.3794, -1.079, 1.348), (0.3583, -1.057, 1.38), (0.3756, -1.055, 1.328), (0.3453, -1.077, 1.374), (0.3565, -1.076, 1.334), (0.2026, -1.05, 1.4), (0.2033, -1.01, 1.391), (0.2314, -1.006, 1.281), (0.2235, -1.043, 1.275), (0.1882, -1.083, 1.397), (0.2085, -1.079, 1.286), (0.1976, -1.087, 1.341), (0.2214, -0.9985, 1.338), (0.3638, -1.077, 1.329), (0.2261, -1.063, 1.339), (0.219, -1.061, 1.309), (0.2077, -1.062, 1.365), (0.3864, -1.079, 1.349), (0.3503, -1.077, 1.38), (0.2393, -1.064, 1.34), (0.3653, -1.07, 1.347), (0.3421, -1.068, 1.339), (0.2438, -1.061, 1.32), (0.2362, -1.062, 1.357), (0.3331, -1.069, 1.368), (0.2648, -1.067, 1.31), (0.297, -1.07, 1.309), (0.2732, -1.035, 1.341), (0.304, -1.042, 1.344), (0.2609, -1.042, 1.386), (0.2916, -1.048, 1.388), (0.2528, -1.067, 1.379), (0.2845, -1.07, 1.381), (0.2876, -1.06, 1.394), (0.2571, -1.055, 1.393), (0.2784, -1.039, 1.3), (0.3096, -1.045, 1.296), (0.3061, -1.057, 1.293), (0.2752, -1.052, 1.293), (0.2973, -1.069, 1.302), (0.2649, -1.066, 1.302), (0.2518, -1.066, 1.386), (0.2836, -1.07, 1.388), (0.2602, -1.063, 1.342), (0.2922, -1.066, 1.345), (0.2884, -1.064, 1.373), (0.2567, -1.061, 1.37), (0.2981, -1.063, 1.318), (0.2659, -1.06, 1.319), (0.1006, -1.189, 1.343), (0.1229, -1.163, 1.344), (0.1116, -1.175, 1.333), (0.11, -1.176, 1.354), (0.1043, -1.184, 1.336), (0.1195, -1.166, 1.337), (0.1025, -1.185, 1.35), (0.1187, -1.167, 1.351), (0.1145, -0.9598, 1.025), (0.2672, -1.367, 1.53), (0.2881, -1.309, 1.48), (0.279, -1.34, 1.501), (0.2931, -1.303, 1.531), (0.2686, -1.363, 1.564), (0.2829, -1.335, 1.546), (0.2559, -1.367, 1.537), (0.2711, -1.309, 1.49), (0.264, -1.34, 1.51), (0.2655, -1.307, 1.509), (0.252, -1.366, 1.55), (0.259, -1.339, 1.526), (0.2746, -1.305, 1.526), (0.2574, -1.365, 1.561), (0.2669, -1.336, 1.541), (0.2845, -1.364, 1.545), (0.3157, -1.305, 1.503), (0.3031, -1.336, 1.521), (0.3065, -1.307, 1.486), (0.2792, -1.365, 1.533), (0.2953, -1.338, 1.506), (0.2799, -1.363, 1.557), (0.3101, -1.303, 1.522), (0.2979, -1.334, 1.538), (0.03029, -1.314, 1.076), (0.0, -1.317, 1.068), (0.0, -1.316, 1.063), (0.03044, -1.315, 1.071), (4.237e-06, -1.351, 1.06), (4.241e-06, -1.35, 1.061), (4.241e-06, -1.351, 1.061), (0.03055, -1.35, 1.068), (0.03044, -1.349, 1.069), (0.03048, -1.35, 1.069), (0.05105, -1.341, 1.08), (0.05282, -1.342, 1.078), (0.05212, -1.343, 1.079), (0.06199, -1.328, 1.083), (0.05774, -1.33, 1.084), (0.06055, -1.329, 1.085), (0.0704, -1.311, 1.088), (0.06702, -1.312, 1.089), (0.06952, -1.311, 1.09), (0.03029, -1.353, 1.071), (0.03005, -1.358, 1.074), (0.03022, -1.356, 1.072), (0.05481, -1.342, 1.082), (0.05428, -1.346, 1.085), (0.05503, -1.345, 1.083), (0.06737, -1.313, 1.09), (0.07154, -1.312, 1.096), (0.07016, -1.312, 1.093), (4.252e-06, -1.355, 1.063), (4.277e-06, -1.362, 1.066), (4.264e-06, -1.359, 1.064), (0.06505, -1.332, 1.09), (0.06168, -1.332, 1.085), (0.06433, -1.331, 1.087), (0.06739, -1.303, 1.095), (0.07332, -1.3, 1.1), (0.07068, -1.301, 1.097), (0.07328, -1.297, 1.095), (0.06705, -1.302, 1.093), (0.07037, -1.3, 1.095), (0.2033, -0.6331, 0.05732), (0.2062, -0.6753, 0.0), (0.2058, -0.633, 0.05732), (0.2009, -0.6348, 0.05732), (0.2006, -0.6762, 0.0), (0.2062, -0.5474, 0.0), (0.2006, -0.5454, 0.0), (0.2033, -0.5316, 0.03829), (0.2062, -0.5326, 0.03829), (0.2006, -0.5308, 0.03829), (0.2006, -0.6112, 0.0), (0.2062, -0.6122, 0.0), (0.2062, 0.6703, 0.0), (0.2006, 0.6713, 0.0), (0.2006, 0.7517, 0.03829), (0.2062, 0.75, 0.03829), (0.2033, 0.751, 0.03829), (0.2006, 0.7372, 0.0), (0.2062, 0.7352, 0.0), (0.2006, 0.6064, 0.0), (0.2009, 0.6478, 0.05732), (0.2058, 0.6495, 0.05732), (0.2062, 0.6072, 0.0), (0.2033, 0.6494, 0.05732), (0.2031, 0.7795, 0.07495), (0.2031, 0.783, 0.1011), (0.2031, 0.7591, 0.0709), (0.2029, 0.7645, 0.1104), (0.2033, 0.7545, 0.05459), (0.2031, 0.6597, 0.08308), (0.2033, 0.7692, 0.1458), (0.2027, 0.6741, 0.1458), (0.1977, 0.7796, 0.07495), (0.2085, 0.7795, 0.07495), (0.1991, 0.7831, 0.1011), (0.206, 0.7829, 0.1011), (0.1647, 0.7474, 0.05884), (0.2402, 0.7479, 0.05868), (0.1846, 0.77, 0.1458), (0.2223, 0.7619, 0.1458), (0.2511, 0.6178, 0.0), (0.1512, 0.6208, 0.0), (0.2541, 0.721, 0.0), (0.2733, 0.6687, 0.0), (0.1542, 0.7239, 0.0), (0.132, 0.673, 0.0), (0.2408, 0.6751, 0.07883), (0.1653, 0.6745, 0.07899), (0.2109, 0.759, 0.07094), (0.2562, 0.7116, 0.06872), (0.1947, 0.7592, 0.07086), (0.1493, 0.7108, 0.06894), (0.2215, 0.6903, 0.1458), (0.1838, 0.6748, 0.1458), (0.209, 0.7643, 0.1104), (0.2408, 0.7202, 0.1458), (0.1969, 0.7646, 0.1104), (0.1637, 0.7231, 0.1458), (0.2006, -0.6111, 0.05849), (0.2062, -0.6123, 0.05849), (0.2034, -0.6117, 0.05849), (0.2006, 0.6714, 0.05849), (0.2062, 0.6703, 0.05849), (0.2034, 0.6708, 0.05849), (0.3267, -1.073, 1.322), (0.3201, -1.066, 1.328), (0.3306, -1.073, 1.315), (0.3426, -1.05, 1.32), (0.355, -1.049, 1.346), (0.325, -1.053, 1.387), (0.3239, -1.064, 1.391), (0.3149, -1.074, 1.38), (0.3108, -1.066, 1.373), (0.317, -1.073, 1.387), (0.3391, -1.062, 1.309), (0.322, -1.068, 1.346)], [], [(291, 290, 25, 97), (181, 575, 26, 98), (145, 144, 27, 99), (515, 514, 28, 100), (517, 513, 526, 528), (135, 128, 23, 92), (409, 402, 4, 321), (569, 561, 3, 320), (92, 23, 30, 102), (160, 37, 10, 148), (294, 288, 12, 153), (576, 574, 14, 154), (555, 556, 171, 168), (109, 163, 525, 523), (686, 683, 537, 696), (408, 110, 4, 402), (147, 112, 15, 143), (162, 114, 7, 152), (300, 116, 11, 295), (146, 118, 16, 142), (307, 120, 1, 302), (114, 122, 9, 7), (292, 123, 12, 288), (568, 111, 3, 561), (141, 113, 17, 136), (347, 121, 0, 342), (110, 127, 8, 4), (131, 125, 2, 38), (329, 173, 186, 331), (184, 119, 14, 574), (521, 109, 18, 513), (122, 126, 5, 9), (127, 115, 6, 8), (130, 124, 10, 37), (565, 562, 22, 151), (406, 403, 21, 150), (159, 29, 30, 158), (157, 31, 29, 159), (550, 548, 322, 324), (552, 395, 72, 547), (9, 5, 32, 34), (550, 324, 321, 551), (7, 9, 34, 33), (546, 545, 73, 71), (106, 40, 36, 105), (421, 420, 43, 44), (292, 468, 499, 387), (423, 422, 41, 45), (418, 379, 46, 425), (95, 20, 35, 104), (104, 35, 40, 106), (120, 130, 37, 1), (116, 131, 38, 11), (149, 1, 37, 160), (284, 285, 49, 50), (285, 286, 52, 49), (309, 2, 303, 335), (422, 424, 42, 41), (421, 44, 380, 419), (295, 11, 310, 334), (50, 49, 55, 370), (49, 52, 58, 55), (388, 283, 51, 381), (389, 284, 50, 382), (283, 281, 47, 51), (281, 282, 48, 47), (370, 55, 61, 372), (55, 58, 64, 61), (381, 51, 57, 383), (382, 50, 370, 384), (51, 47, 53, 57), (47, 48, 371, 53), (372, 61, 67, 68), (61, 64, 70, 67), (383, 57, 63, 385), (60, 54, 375, 377), (57, 53, 59, 63), (53, 371, 373, 59), (715, 709, 68, 67), (705, 715, 67, 70), (386, 372, 712, 711), (372, 68, 709, 712), (63, 59, 65, 69), (59, 373, 66, 65), (71, 73, 79, 77), (395, 75, 81, 397), (5, 150, 157, 32), (545, 547, 72, 73), (150, 21, 31, 157), (277, 278, 85, 83), (401, 280, 87, 399), (394, 71, 77, 396), (75, 74, 80, 81), (74, 76, 82, 80), (73, 72, 78, 79), (400, 277, 83, 398), (280, 275, 86, 87), (275, 276, 88, 86), (278, 279, 84, 85), (140, 132, 89, 137), (508, 133, 90, 506), (164, 137, 89, 161), (139, 138, 91, 107), (327, 139, 107, 318), (315, 104, 106, 317), (20, 39, 40, 35), (317, 106, 105, 316), (31, 103, 101, 29), (29, 101, 102, 30), (129, 134, 100, 28), (546, 551, 321, 4), (562, 563, 93, 22), (403, 404, 94, 21), (325, 135, 92, 319), (518, 515, 100, 314), (328, 145, 99, 313), (330, 181, 98, 312), (333, 291, 97, 311), (39, 24, 36, 40), (152, 7, 33, 158), (474, 451, 135, 325), (446, 452, 134, 129), (505, 450, 133, 508), (454, 449, 132, 140), (436, 448, 131, 116), (426, 447, 130, 120), (447, 435, 124, 130), (433, 432, 115, 127), (434, 428, 126, 122), (512, 443, 109, 521), (461, 439, 177, 185), (176, 460, 463, 639), (448, 427, 125, 131), (429, 433, 127, 110), (481, 430, 121, 347), (453, 442, 113, 141), (560, 431, 111, 568), (470, 468, 292, 296), (434, 122, 355, 484), (471, 426, 120, 307), (455, 441, 118, 146), (469, 436, 116, 300), (114, 162, 356, 354), (456, 440, 112, 147), (500, 429, 110, 408), (683, 692, 538, 537), (451, 445, 128, 135), (458, 446, 129, 163), (450, 453, 141, 133), (441, 454, 140, 118), (313, 99, 139, 327), (99, 27, 138, 139), (155, 16, 137, 164), (118, 140, 137, 16), (133, 141, 136, 90), (442, 456, 147, 113), (498, 455, 146, 378), (312, 98, 145, 328), (119, 146, 142, 14), (113, 147, 143, 17), (553, 554, 167, 169), (98, 26, 144, 145), (558, 553, 169, 165), (27, 155, 164, 138), (443, 458, 163, 109), (445, 457, 162, 128), (138, 164, 161, 91), (20, 149, 160, 39), (319, 92, 102, 323), (23, 152, 158, 30), (32, 157, 159, 34), (34, 159, 158, 33), (407, 406, 150, 5), (567, 565, 151, 0), (128, 162, 152, 23), (129, 28, 522, 524), (557, 559, 166, 170), (575, 576, 154, 26), (290, 294, 153, 25), (39, 160, 148, 24), (513, 18, 156, 526), (556, 558, 165, 171), (559, 369, 172, 166), (554, 557, 170, 167), (369, 555, 168, 172), (188, 257, 616, 611), (462, 460, 176, 182), (464, 459, 179, 192), (331, 190, 175, 329), (182, 176, 173, 183), (174, 189, 617, 620), (190, 572, 573, 175), (185, 177, 119, 184), (112, 182, 183, 15), (440, 462, 182, 112), (607, 180, 597, 622), (459, 461, 185, 179), (329, 175, 181, 330), (175, 573, 575, 181), (178, 192, 187, 123), (97, 25, 572, 190), (153, 12, 570, 191), (123, 187, 570, 12), (311, 97, 190, 331), (437, 464, 192, 178), (25, 153, 191, 572), (463, 438, 117, 639), (13, 311, 639, 117), (202, 201, 193, 195), (204, 203, 197, 194), (203, 205, 196, 197), (207, 206, 198, 199), (201, 207, 199, 193), (208, 204, 194, 200), (206, 208, 200, 198), (205, 202, 195, 196), (184, 574, 202, 205), (187, 192, 208, 206), (192, 179, 204, 208), (571, 570, 207, 201), (570, 187, 206, 207), (185, 184, 205, 203), (179, 185, 203, 204), (574, 571, 201, 202), (197, 196, 212, 213), (193, 199, 215, 209), (196, 195, 211, 212), (200, 194, 210, 216), (198, 200, 216, 214), (195, 193, 209, 211), (199, 198, 214, 215), (194, 197, 213, 210), (213, 212, 220, 221), (209, 215, 223, 217), (212, 211, 219, 220), (216, 210, 218, 224), (214, 216, 224, 222), (211, 209, 217, 219), (215, 214, 222, 223), (210, 213, 221, 218), (221, 220, 228, 229), (217, 223, 231, 225), (220, 219, 227, 228), (224, 218, 226, 232), (222, 224, 232, 230), (219, 217, 225, 227), (223, 222, 230, 231), (218, 221, 229, 226), (229, 228, 236, 237), (225, 231, 239, 233), (228, 227, 235, 236), (232, 226, 234, 240), (230, 232, 240, 238), (227, 225, 233, 235), (231, 230, 238, 239), (226, 229, 237, 234), (237, 236, 244, 245), (233, 239, 247, 241), (236, 235, 243, 244), (240, 234, 242, 248), (238, 240, 248, 246), (235, 233, 241, 243), (239, 238, 246, 247), (234, 237, 245, 242), (655, 661, 256, 254), (646, 640, 249, 251), (653, 650, 252, 253), (644, 653, 253, 250), (659, 655, 254, 255), (241, 247, 658, 641), (246, 248, 662, 656), (650, 646, 251, 252), (245, 244, 649, 652), (243, 241, 641, 647), (244, 243, 647, 649), (248, 242, 643, 662), (247, 246, 656, 658), (661, 644, 250, 256), (242, 245, 652, 643), (773, 774, 581, 583), (411, 410, 261, 265), (413, 412, 264, 260), (414, 413, 260, 266), (415, 411, 265, 262), (410, 416, 267, 261), (416, 417, 263, 267), (412, 415, 262, 264), (417, 414, 266, 263), (342, 348, 274, 269), (44, 43, 285, 284), (501, 466, 272, 405), (345, 346, 271, 270), (348, 345, 270, 274), (405, 272, 269, 407), (343, 273, 268, 344), (349, 344, 268, 332), (43, 46, 286, 285), (81, 80, 275, 280), (79, 78, 279, 278), (41, 42, 282, 281), (396, 77, 277, 400), (80, 82, 276, 275), (380, 44, 284, 389), (45, 41, 281, 283), (254, 256, 250, 287), (287, 250, 253, 252), (343, 350, 337, 273), (249, 287, 252, 251), (255, 254, 287, 249), (379, 45, 283, 388), (298, 301, 294, 290), (438, 467, 293, 117), (334, 299, 291, 333), (296, 292, 288, 297), (117, 293, 289, 13), (301, 297, 288, 294), (299, 298, 290, 291), (96, 24, 298, 299), (387, 499, 437, 178), (148, 10, 297, 301), (124, 296, 297, 10), (310, 96, 299, 334), (24, 148, 301, 298), (467, 469, 300, 293), (435, 470, 296, 124), (293, 300, 295, 289), (1, 149, 308, 302), (566, 471, 307, 564), (427, 472, 306, 125), (20, 95, 305, 304), (149, 20, 304, 308), (125, 306, 303, 2), (564, 307, 302, 567), (397, 81, 280, 401), (77, 79, 278, 277), (95, 309, 335, 305), (418, 423, 45, 379), (295, 334, 333, 289), (346, 349, 332, 271), (311, 331, 186, 639), (173, 329, 330, 183), (173, 176, 639, 186), (15, 312, 328, 143), (17, 313, 327, 136), (452, 473, 326, 134), (432, 474, 325, 115), (289, 333, 311, 13), (183, 330, 312, 15), (143, 328, 313, 17), (506, 680, 677, 520), (115, 325, 319, 6), (419, 424, 2, 309), (136, 327, 318, 90), (103, 324, 322, 101), (101, 322, 323, 102), (134, 326, 314, 100), (21, 94, 103, 31), (563, 569, 320, 93), (404, 409, 321, 94), (24, 96, 105, 36), (476, 337, 339, 478), (273, 337, 476, 465), (336, 111, 431, 475), (351, 338, 340, 352), (336, 475, 477, 338), (350, 336, 338, 351), (478, 339, 341, 480), (338, 477, 479, 340), (337, 350, 351, 339), (339, 351, 352, 341), (93, 320, 349, 346), (111, 336, 350, 343), (320, 3, 344, 349), (111, 343, 344, 3), (151, 22, 345, 348), (22, 93, 346, 345), (0, 151, 348, 342), (466, 481, 347, 272), (272, 347, 342, 269), (352, 482, 480, 341), (482, 352, 340, 479), (484, 355, 358, 487), (354, 356, 359, 357), (162, 457, 483, 356), (122, 114, 354, 355), (486, 487, 358, 357), (485, 486, 357, 359), (359, 356, 353, 360), (355, 354, 357, 358), (489, 360, 362, 491), (485, 359, 360, 489), (356, 483, 488, 353), (491, 362, 364, 493), (353, 488, 490, 361), (360, 353, 361, 362), (363, 492, 494, 365), (361, 490, 492, 363), (362, 361, 363, 364), (365, 494, 496, 367), (364, 363, 365, 366), (493, 364, 366, 495), (367, 496, 497, 368), (366, 365, 367, 368), (495, 366, 368, 497), (154, 14, 369, 559), (144, 26, 557, 554), (16, 155, 558, 556), (14, 142, 555, 369), (390, 54, 371, 384), (391, 62, 372, 386), (62, 56, 370, 372), (54, 60, 373, 371), (392, 374, 376, 393), (391, 60, 377, 393), (56, 62, 376, 374), (390, 56, 374, 392), (54, 390, 392, 375), (62, 391, 393, 376), (375, 392, 393, 377), (60, 391, 386, 373), (56, 390, 384, 370), (177, 378, 146, 119), (46, 379, 388, 286), (42, 380, 389, 282), (439, 498, 378, 177), (373, 386, 711, 713), (64, 385, 704, 706), (58, 383, 385, 64), (48, 382, 384, 371), (52, 381, 383, 58), (282, 389, 382, 48), (286, 388, 381, 52), (420, 317, 316, 425), (309, 95, 104, 315), (178, 123, 292, 387), (96, 310, 316, 105), (552, 549, 75, 395), (78, 397, 401, 279), (82, 396, 400, 276), (276, 400, 398, 88), (76, 394, 396, 82), (279, 401, 399, 84), (72, 395, 397, 78), (94, 321, 324, 103), (271, 332, 409, 404), (126, 405, 407, 5), (428, 501, 405, 126), (269, 274, 406, 407), (465, 500, 408, 273), (270, 271, 404, 403), (274, 270, 403, 406), (273, 408, 402, 268), (332, 268, 402, 409), (548, 549, 323, 322), (168, 171, 414, 417), (169, 167, 415, 412), (172, 168, 417, 416), (166, 172, 416, 410), (167, 170, 411, 415), (171, 165, 413, 414), (165, 169, 412, 413), (170, 166, 410, 411), (43, 420, 425, 46), (380, 42, 424, 419), (310, 11, 423, 418), (315, 421, 419, 309), (38, 2, 424, 422), (310, 418, 425, 316), (11, 38, 422, 423), (315, 317, 420, 421), (698, 664, 667, 702), (91, 161, 510, 504), (449, 502, 509, 132), (519, 505, 508, 516), (318, 107, 507, 511), (516, 508, 506, 520), (132, 509, 503, 89), (161, 89, 503, 510), (107, 91, 504, 507), (108, 516, 520, 19), (444, 519, 516, 108), (542, 678, 681, 544), (504, 510, 517, 514), (502, 512, 521, 509), (511, 507, 515, 518), (509, 521, 513, 503), (510, 503, 513, 517), (507, 504, 514, 515), (514, 517, 528, 527), (18, 109, 523, 156), (28, 514, 527, 522), (163, 129, 524, 525), (527, 528, 536, 535), (523, 525, 533, 531), (524, 522, 530, 532), (156, 523, 531, 529), (526, 156, 529, 534), (528, 526, 534, 536), (525, 524, 532, 533), (522, 527, 535, 530), (531, 533, 532, 529), (529, 532, 530, 534), (534, 530, 535, 536), (669, 672, 542, 541), (672, 674, 678, 542), (696, 537, 539, 689), (695, 690, 511, 518), (687, 695, 518, 314), (326, 684, 687, 314), (689, 539, 664, 698), (537, 538, 540, 539), (520, 677, 675, 19), (675, 671, 108, 19), (90, 701, 680, 506), (541, 542, 544, 543), (511, 690, 699, 318), (539, 540, 665, 664), (473, 693, 684, 326), (667, 664, 665, 666), (543, 544, 667, 666), (74, 75, 549, 548), (319, 323, 549, 552), (71, 394, 551, 546), (8, 6, 547, 545), (4, 8, 545, 546), (76, 550, 551, 394), (319, 552, 547, 6), (76, 74, 548, 550), (26, 154, 559, 557), (155, 27, 553, 558), (27, 144, 554, 553), (142, 16, 556, 555), (305, 335, 569, 563), (121, 564, 567, 0), (430, 566, 564, 121), (302, 308, 565, 567), (472, 560, 568, 306), (304, 305, 563, 562), (308, 304, 562, 565), (306, 568, 561, 303), (335, 303, 561, 569), (587, 588, 570, 571), (589, 590, 573, 572), (591, 587, 571, 574), (590, 592, 575, 573), (592, 593, 576, 575), (593, 591, 574, 576), (588, 594, 191, 570), (594, 589, 572, 191), (584, 578, 579, 580), (578, 583, 581, 579), (580, 579, 599, 595), (579, 581, 600, 599), (189, 577, 609, 617), (258, 596, 601, 605), (597, 174, 620, 622), (770, 778, 580, 595), (778, 771, 584, 580), (601, 604, 630, 625), (582, 585, 606, 602), (772, 773, 583, 578), (771, 772, 578, 584), (768, 586, 603, 769), (774, 777, 600, 581), (775, 614, 627, 776), (577, 189, 589, 594), (188, 577, 594, 588), (259, 598, 591, 593), (597, 259, 593, 592), (174, 597, 592, 590), (598, 257, 587, 591), (189, 174, 590, 589), (257, 188, 588, 587), (577, 188, 611, 609), (180, 596, 259, 597), (596, 258, 598, 259), (582, 586, 595, 599), (585, 582, 599, 600), (613, 258, 605, 628), (768, 608, 621, 770), (257, 598, 623, 616), (605, 601, 625, 628), (779, 769, 603, 602), (776, 779, 602, 606), (258, 613, 623, 598), (775, 585, 600, 777), (586, 582, 602, 603), (596, 180, 604, 601), (618, 619, 620, 617), (619, 621, 622, 620), (610, 618, 617, 609), (612, 610, 609, 611), (608, 629, 630, 607), (624, 615, 616, 623), (615, 612, 611, 616), (607, 622, 621, 608), (623, 613, 614, 624), (626, 627, 628, 625), (629, 626, 625, 630), (627, 614, 613, 628), (180, 607, 630, 604), (263, 266, 637, 634), (266, 260, 631, 637), (264, 262, 633, 635), (261, 267, 638, 632), (260, 264, 635, 631), (267, 263, 634, 638), (265, 261, 632, 636), (262, 265, 636, 633), (659, 640, 642, 660), (660, 642, 641, 658), (662, 643, 645, 663), (663, 645, 644, 661), (640, 646, 648, 642), (642, 648, 647, 641), (643, 652, 654, 645), (645, 654, 653, 644), (652, 649, 651, 654), (654, 651, 650, 653), (649, 647, 648, 651), (651, 648, 646, 650), (661, 655, 657, 663), (663, 657, 656, 662), (655, 659, 660, 657), (657, 660, 658, 656), (640, 659, 255, 249), (90, 318, 699, 701), (544, 681, 702, 667), (668, 671, 673, 670), (670, 673, 672, 669), (675, 677, 679, 676), (676, 679, 678, 674), (671, 675, 676, 673), (673, 676, 674, 672), (677, 680, 682, 679), (679, 682, 681, 678), (692, 683, 685, 694), (694, 685, 684, 693), (696, 689, 691, 697), (697, 691, 690, 695), (683, 686, 688, 685), (685, 688, 687, 684), (686, 696, 697, 688), (688, 697, 695, 687), (699, 690, 691, 700), (700, 691, 689, 698), (680, 701, 703, 682), (682, 703, 702, 681), (698, 702, 703, 700), (700, 703, 701, 699), (671, 668, 444, 108), (385, 63, 707, 704), (70, 64, 706, 705), (708, 707, 63, 69), (66, 373, 713, 710), (65, 66, 710, 714), (69, 65, 714, 708), (749, 748, 721, 717), (723, 724, 751, 745), (730, 754, 736, 728), (729, 739, 737, 728), (740, 732, 720, 718), (765, 724, 723, 717), (720, 767, 765, 718), (727, 724, 765, 767), (716, 722, 746, 747), (761, 742, 740, 755), (753, 750, 744, 747), (757, 761, 755, 751), (760, 731, 729, 738), (752, 730, 728, 737), (766, 719, 722, 716), (760, 754, 740, 742), (733, 751, 724, 727), (718, 765, 717, 721), (759, 756, 750, 753), (758, 752, 737, 739), (744, 750, 725, 726), (750, 733, 727, 725), (725, 766, 716, 726), (752, 758, 743, 741), (743, 759, 753, 741), (731, 758, 739, 729), (756, 735, 733, 750), (741, 753, 747, 746), (755, 740, 748, 749), (738, 729, 728, 736), (731, 760, 742, 734), (751, 755, 749, 745), (730, 752, 741, 732), (726, 716, 747, 744), (741, 746, 722, 719), (732, 741, 719, 720), (719, 766, 767, 720), (758, 731, 734, 743), (754, 730, 732, 740), (748, 740, 718, 721), (745, 749, 717, 723), (754, 760, 738, 736), (735, 757, 751, 733), (725, 727, 767, 766), (762, 707, 708, 714), (713, 762, 714, 710), (763, 712, 709, 715), (706, 763, 715, 705), (711, 764, 762, 713), (712, 763, 764, 711), (704, 707, 762, 764), (706, 704, 764, 763), (761, 757, 83, 85), (757, 735, 398, 83), (735, 756, 88, 398), (756, 759, 86, 88), (759, 743, 87, 86), (743, 734, 399, 87), (734, 742, 84, 399), (742, 761, 85, 84), (614, 775, 777, 624), (627, 626, 779, 776), (626, 629, 769, 779), (586, 768, 770, 595), (585, 775, 776, 606), (615, 624, 777, 774), (608, 768, 769, 629), (618, 610, 772, 771), (610, 612, 773, 772), (619, 618, 771, 778), (621, 619, 778, 770), (612, 615, 774, 773)])
me_bull.polygons.foreach_set('material_index', [0, 0, 0, 0, 4, 0, 0, 0, 0, 0, 0, 0, 0, 4, 0, 0, 0, 0, 0, 0, 0, 0, 0, 0, 0, 0, 0, 0, 0, 0, 0, 0, 0, 0, 0, 0, 0, 0, 0, 0, 0, 0, 0, 0, 0, 0, 0, 0, 0, 0, 0, 0, 0, 0, 0, 0, 0, 0, 0, 0, 0, 0, 0, 0, 0, 0, 0, 0, 0, 0, 0, 0, 2, 2, 0, 0, 0, 0, 0, 0, 2, 2, 2, 2, 0, 0, 0, 0, 0, 0, 0, 0, 0, 0, 0, 0, 0, 0, 0, 0, 0, 0, 0, 0, 0, 0, 0, 0, 0, 0, 0, 0, 0, 0, 0, 0, 0, 0, 0, 0, 0, 0, 0, 0, 0, 0, 0, 0, 0, 0, 0, 0, 0, 0, 0, 0, 0, 0, 0, 0, 0, 0, 0, 0, 0, 0, 0, 4, 0, 0, 0, 0, 0, 0, 0, 0, 0, 0, 0, 0, 0, 0, 0, 0, 4, 0, 0, 0, 0, 0, 0, 0, 0, 0, 0, 4, 0, 0, 0, 0, 4, 0, 0, 0, 0, 0, 0, 0, 0, 0, 0, 0, 0, 0, 0, 0, 0, 0, 0, 0, 0, 0, 0, 0, 0, 0, 0, 0, 1, 1, 1, 1, 1, 1, 1, 1, 0, 0, 0, 0, 0, 0, 0, 0, 1, 1, 1, 1, 1, 1, 1, 1, 1, 1, 1, 1, 1, 1, 1, 1, 1, 1, 1, 1, 1, 1, 1, 1, 1, 1, 1, 1, 1, 1, 1, 1, 1, 1, 1, 1, 1, 1, 1, 1, 1, 1, 1, 1, 1, 1, 1, 1, 1, 1, 1, 1, 1, 1, 1, 0, 3, 3, 3, 3, 3, 3, 3, 3, 0, 0, 0, 0, 0, 0, 0, 0, 0, 0, 0, 0, 0, 0, 0, 0, 1, 1, 0, 1, 1, 0, 0, 0, 0, 0, 0, 0, 0, 0, 0, 0, 0, 0, 0, 0, 0, 0, 0, 0, 0, 0, 0, 0, 0, 0, 0, 0, 0, 0, 0, 0, 0, 0, 0, 0, 0, 0, 0, 0, 0, 0, 0, 0, 0, 0, 0, 0, 0, 0, 0, 0, 0, 0, 0, 0, 0, 0, 0, 0, 0, 0, 0, 0, 0, 0, 0, 0, 0, 0, 0, 0, 0, 0, 0, 0, 0, 0, 0, 0, 0, 0, 0, 0, 0, 0, 0, 0, 0, 0, 0, 0, 0, 0, 0, 0, 0, 0, 0, 0, 0, 0, 0, 0, 0, 0, 0, 0, 0, 0, 0, 0, 0, 0, 0, 0, 0, 2, 2, 0, 0, 0, 0, 0, 0, 0, 0, 0, 0, 0, 0, 0, 0, 0, 0, 0, 0, 0, 0, 0, 0, 0, 0, 0, 0, 0, 0, 0, 0, 0, 0, 0, 0, 0, 0, 0, 0, 0, 0, 0, 0, 0, 0, 0, 0, 0, 0, 0, 0, 0, 0, 0, 0, 0, 0, 0, 0, 0, 0, 0, 4, 4, 4, 4, 0, 4, 4, 0, 0, 0, 4, 0, 0, 0, 0, 0, 0, 0, 0, 0, 0, 0, 0, 0, 0, 0, 0, 0, 0, 0, 0, 0, 0, 0, 0, 0, 0, 0, 0, 0, 0, 0, 0, 0, 0, 0, 0, 0, 0, 0, 0, 0, 0, 0, 0, 0, 0, 0, 0, 0, 0, 0, 0, 0, 0, 0, 0, 0, 0, 0, 0, 0, 0, 0, 0, 0, 0, 0, 0, 0, 0, 0, 0, 0, 0, 0, 0, 0, 0, 0, 0, 0, 0, 0, 0, 0, 0, 0, 0, 0, 0, 0, 0, 0, 0, 0, 0, 0, 0, 0, 0, 0, 0, 3, 3, 3, 3, 3, 3, 3, 3, 1, 1, 1, 1, 1, 1, 1, 1, 1, 1, 1, 1, 1, 1, 1, 1, 1, 0, 0, 0, 0, 0, 0, 0, 0, 0, 0, 0, 0, 0, 0, 0, 0, 0, 0, 0, 0, 0, 0, 0, 0, 0, 2, 2, 2, 2, 0, 0, 0, 2, 0, 0, 2, 2, 2, 2, 0, 0, 2, 0, 0, 0, 2, 0, 2, 2, 0, 0, 2, 2, 2, 0, 0, 0, 0, 2, 2, 0, 0, 2, 0, 0, 2, 2, 2, 0, 0, 2, 0, 0, 0, 2, 2, 2, 2, 2, 2, 2, 2, 2, 0, 0, 0, 0, 0, 0, 0, 0, 0, 0, 0, 0, 0, 0, 0, 0, 0, 0, 0, 0])
me_bull.materials.append(mat_bullbody)
me_bull.materials.append(mat_bullhorns)
me_bull.materials.append(mat_bulleyesfoot)
me_bull.materials.append(mat_bullroundeyes)
me_bull.materials.append(mat_bullnose)
me_bull.use_remesh_preserve_volume = False
me_bull.use_remesh_preserve_attributes = False
me_bull.use_mirror_vertex_groups = False
me_bull.update()

# ---- objects
ob_low_poly_bull = bpy.data.objects.new('Low Poly Bull', None)
ob_bulleyes = bpy.data.objects.new('BullEyes', me_bulleyes)
ob_bull = bpy.data.objects.new('Bull', me_bull)

# ---- transforms, parenting, visibility, modifiers, constraints
ob_low_poly_bull.location = (0.0, 0.0, 0.0)
ob_low_poly_bull.empty_display_type = 'ARROWS'
ob_bulleyes.parent = ob_bull
ob_bulleyes.location = (0.0, 0.0, 0.0)
_m = ob_bulleyes.modifiers.new('Mirror', 'MIRROR')
ob_bull.parent = ob_low_poly_bull
ob_bull.location = (0.0, 0.0, 0.0)
ob_bull.lineart.crease_threshold = 0.0
_m = ob_bull.modifiers.new('Mirror', 'MIRROR')
_m.use_clip = True

# ---- collection membership
scene.collection.objects.link(ob_low_poly_bull)
scene.collection.objects.link(ob_bulleyes)
scene.collection.objects.link(ob_bull)
col_low_poly_bull.objects.link(ob_low_poly_bull)
col_low_poly_bull.objects.link(ob_bulleyes)
col_low_poly_bull.objects.link(ob_bull)

# ---- scene / render settings (as saved in the file)
scene.frame_start = 1; scene.frame_end = 250; scene.frame_set(1)
scene.render.engine = 'BLENDER_EEVEE_NEXT'
scene.render.image_settings.exr_codec = 'NONE'
scene.render.simplify_subdivision_render = 0
scene.render.simplify_child_particles_render = 0.0
scene.eevee.use_volume_custom_range = False
scene.eevee.use_shadows = False
scene.view_settings.view_transform = 'Filmic'
bpy.context.view_layer.update()

# ---- added for rendering (the .blend has no active camera and no usable light): camera, sun + grey world if the file has none
cam_auto = bpy.data.cameras.new('AutoCamera')
cam_auto.lens = 50.0
cam_auto.sensor_width = 36.0
cam_auto.clip_end = 1000.0
ob_auto_camera = bpy.data.objects.new('AutoCamera', cam_auto)
scene.collection.objects.link(ob_auto_camera)
ob_auto_camera.location = (2.81852, -3.55964, 3.0466)
ob_auto_camera.rotation_euler = (1.09748, -7.21219e-08, 0.694738)
scene.camera = ob_auto_camera
light_auto_sun = bpy.data.lights.new('AutoSun', 'SUN')
light_auto_sun.energy = 3.0
light_auto_sun.angle = 0.0523599
ob_auto_sun = bpy.data.objects.new('AutoSun', light_auto_sun)
scene.collection.objects.link(ob_auto_sun)
ob_auto_sun.rotation_euler = (0.872665, 0.174533, 0.523599)
if scene.world is None:
    world_auto = bpy.data.worlds.new('AutoWorld')
    world_auto.color = (0.3, 0.3, 0.3)
    scene.world = world_auto
bpy.context.view_layer.update()
